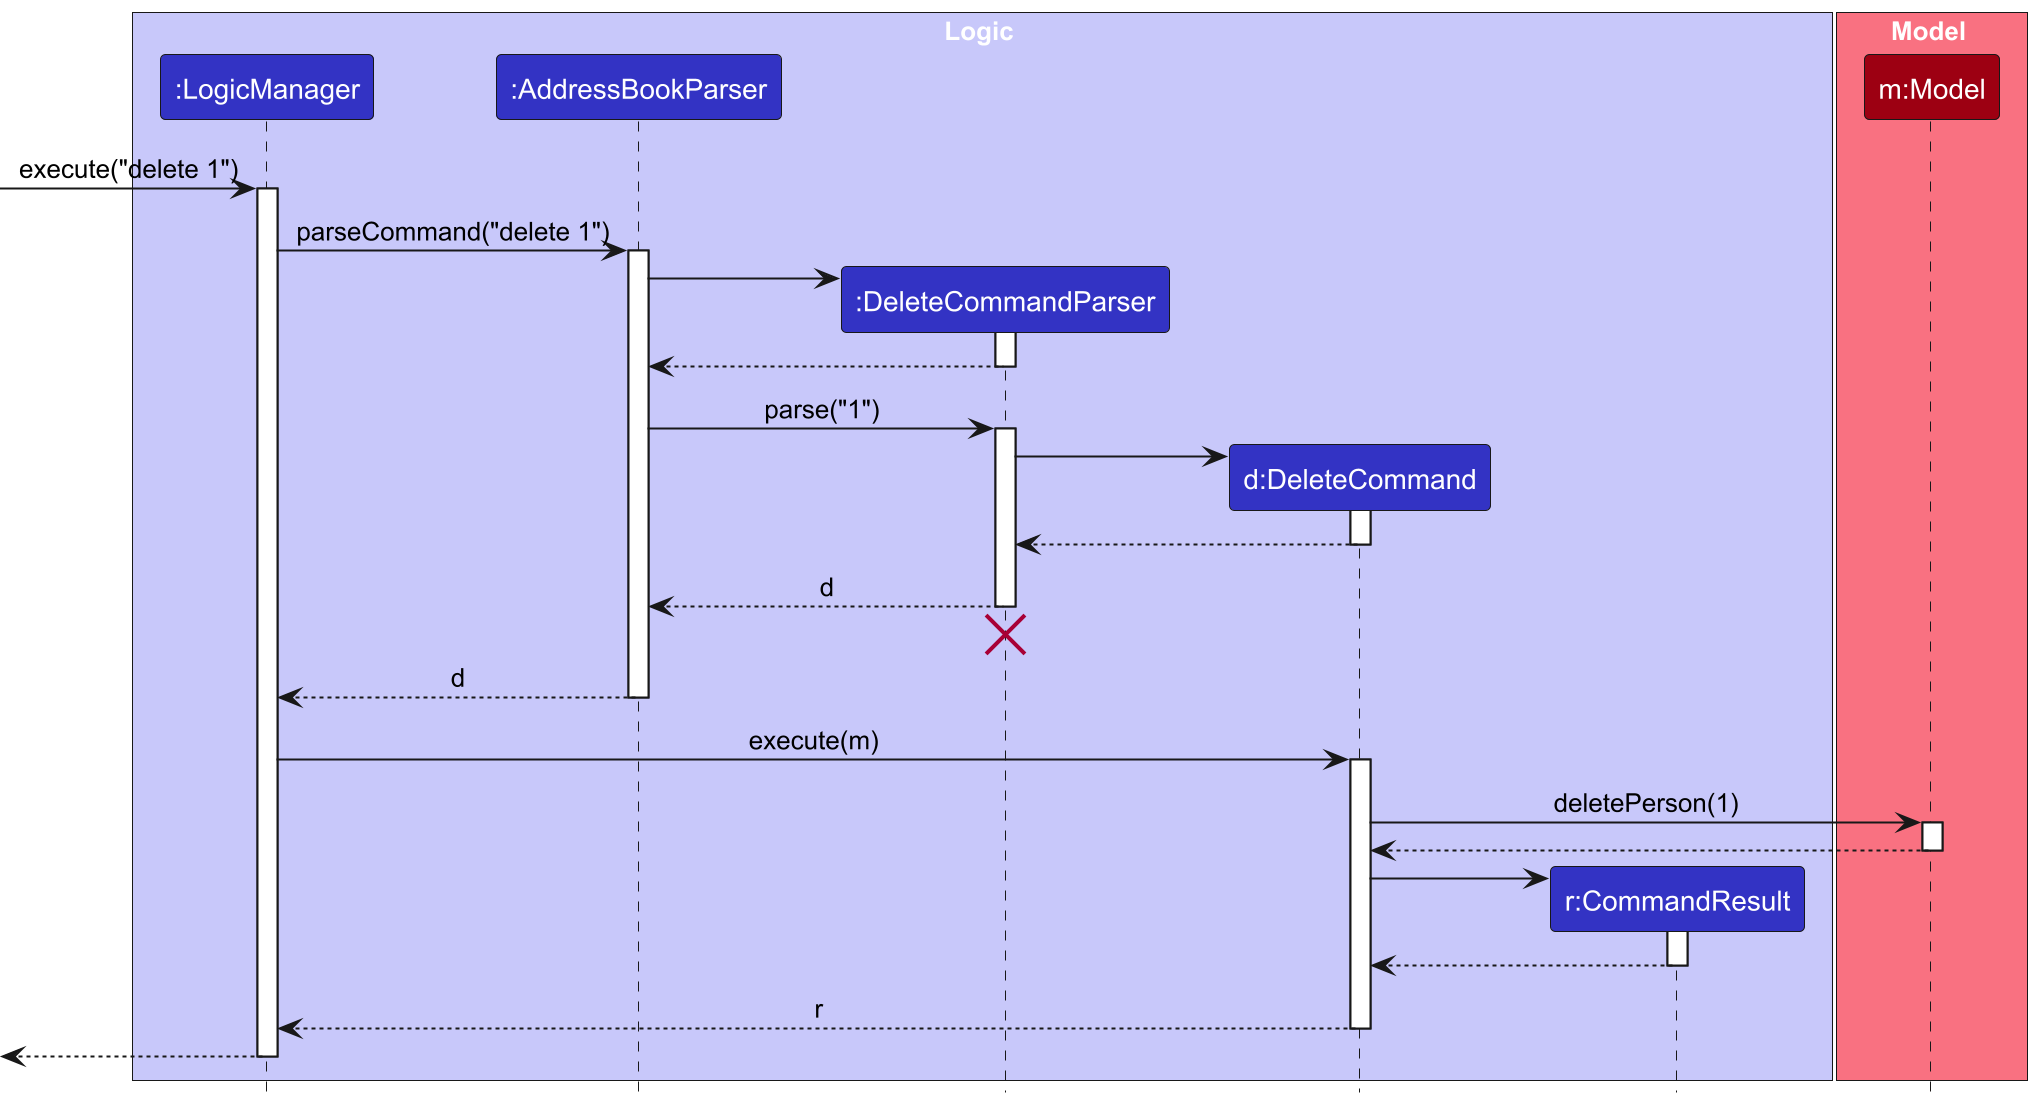

The diagram above was rendered by PlantUML. Its source (embedded in the PNG):
@startuml
!include style.puml
skinparam ArrowFontStyle plain

box Logic LOGIC_COLOR_T1
participant ":LogicManager" as LogicManager LOGIC_COLOR
participant ":AddressBookParser" as AddressBookParser LOGIC_COLOR
participant ":DeleteCommandParser" as DeleteCommandParser LOGIC_COLOR
participant "d:DeleteCommand" as DeleteCommand LOGIC_COLOR
participant "r:CommandResult" as CommandResult LOGIC_COLOR
end box

box Model MODEL_COLOR_T1
participant "m:Model" as Model MODEL_COLOR
end box

[-> LogicManager : execute("delete 1")
activate LogicManager

LogicManager -> AddressBookParser : parseCommand("delete 1")
activate AddressBookParser

create DeleteCommandParser
AddressBookParser -> DeleteCommandParser
activate DeleteCommandParser

DeleteCommandParser --> AddressBookParser
deactivate DeleteCommandParser

AddressBookParser -> DeleteCommandParser : parse("1")
activate DeleteCommandParser

create DeleteCommand
DeleteCommandParser -> DeleteCommand
activate DeleteCommand

DeleteCommand --> DeleteCommandParser :
deactivate DeleteCommand

DeleteCommandParser --> AddressBookParser : d
deactivate DeleteCommandParser
'Hidden arrow to position the destroy marker below the end of the activation bar.
DeleteCommandParser -[hidden]-> AddressBookParser
destroy DeleteCommandParser

AddressBookParser --> LogicManager : d
deactivate AddressBookParser

LogicManager -> DeleteCommand : execute(m)
activate DeleteCommand

DeleteCommand -> Model : deletePerson(1)
activate Model

Model --> DeleteCommand
deactivate Model

create CommandResult
DeleteCommand -> CommandResult
activate CommandResult

CommandResult --> DeleteCommand
deactivate CommandResult

DeleteCommand --> LogicManager : r
deactivate DeleteCommand

[<--LogicManager
deactivate LogicManager
scale 2
@enduml